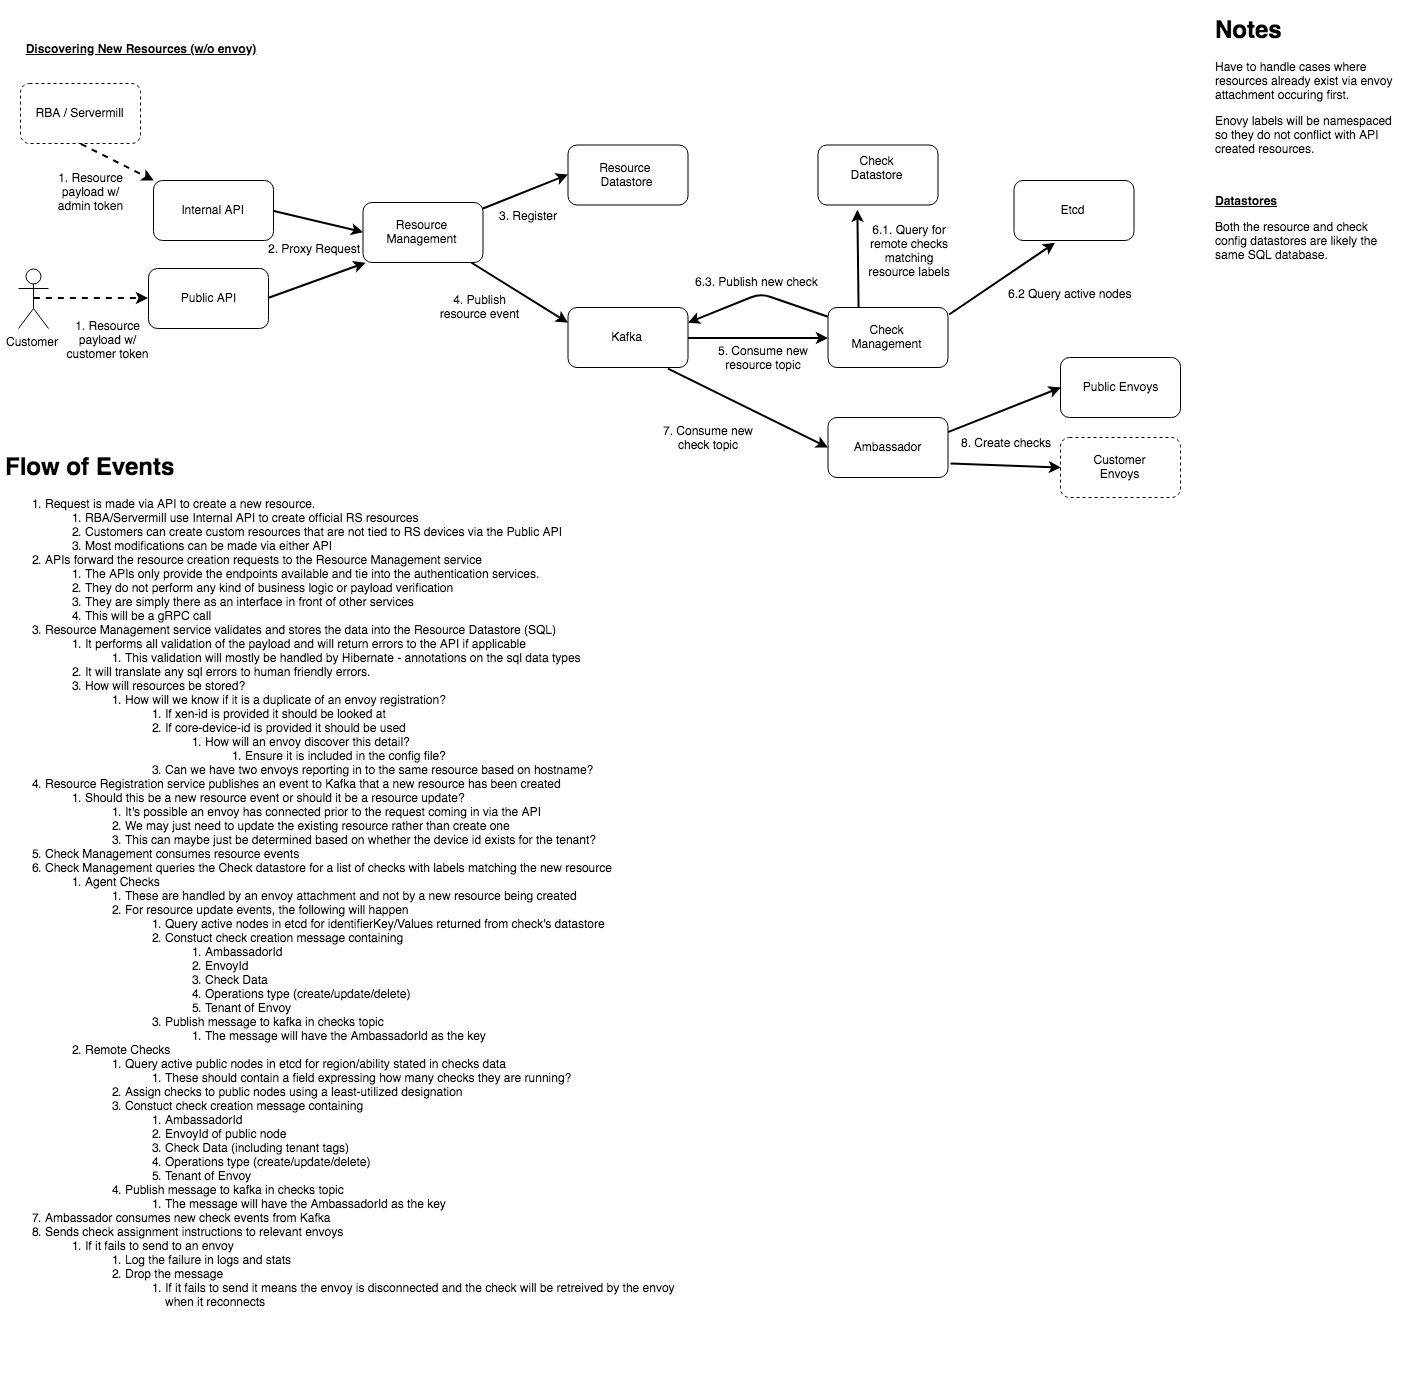

The diagram above was exported from draw.io. Its source (the exported page's mxGraphModel, read from the mxfile embedded in the PNG):
<mxGraphModel dx="1189" dy="819" grid="1" gridSize="10" guides="1" tooltips="1" connect="1" arrows="1" fold="1" page="1" pageScale="1" pageWidth="3300" pageHeight="2339" math="0" shadow="0">
  <root>
    <mxCell id="0" />
    <mxCell id="1" parent="0" />
    <mxCell id="ioPRpiIc-i9TdK6rjEjc-1" value="Resource Management&lt;br&gt;" style="rounded=1;whiteSpace=wrap;html=1;" parent="1" vertex="1">
      <mxGeometry x="382.5" y="209" width="120" height="60" as="geometry" />
    </mxCell>
    <mxCell id="ioPRpiIc-i9TdK6rjEjc-2" value="RBA / Servermill" style="rounded=1;whiteSpace=wrap;html=1;dashed=1;" parent="1" vertex="1">
      <mxGeometry x="40" y="90" width="120" height="60" as="geometry" />
    </mxCell>
    <mxCell id="ioPRpiIc-i9TdK6rjEjc-13" value="" style="endArrow=classic;html=1;dashed=1;strokeWidth=2;exitX=0.5;exitY=1;" parent="1" source="ioPRpiIc-i9TdK6rjEjc-2" target="nvP7T5gQsLeIqPm76mof-1" edge="1">
      <mxGeometry width="50" height="50" relative="1" as="geometry">
        <mxPoint x="60" y="210" as="sourcePoint" />
        <mxPoint x="190" y="230" as="targetPoint" />
      </mxGeometry>
    </mxCell>
    <mxCell id="ioPRpiIc-i9TdK6rjEjc-4" value="1. Resource payload w/&lt;br&gt;admin token" style="text;html=1;strokeColor=none;fillColor=#ffffff;align=center;verticalAlign=middle;whiteSpace=wrap;rounded=0;dashed=1;" parent="1" vertex="1">
      <mxGeometry x="76" y="178" width="69" height="39" as="geometry" />
    </mxCell>
    <mxCell id="ioPRpiIc-i9TdK6rjEjc-18" value="Resource &lt;br&gt;Datastore&lt;br&gt;" style="rounded=1;whiteSpace=wrap;html=1;fillColor=#ffffff;" parent="1" vertex="1">
      <mxGeometry x="587.5" y="151.5" width="120" height="60" as="geometry" />
    </mxCell>
    <mxCell id="ioPRpiIc-i9TdK6rjEjc-21" value="&lt;b&gt;&lt;u&gt;Discovering New Resources (w/o envoy)&lt;/u&gt;&lt;/b&gt;" style="text;html=1;strokeColor=none;fillColor=none;align=center;verticalAlign=middle;whiteSpace=wrap;rounded=0;" parent="1" vertex="1">
      <mxGeometry x="20" y="40" width="280" height="30" as="geometry" />
    </mxCell>
    <mxCell id="ioPRpiIc-i9TdK6rjEjc-19" value="" style="endArrow=classic;html=1;strokeWidth=2;entryX=0;entryY=0.5;" parent="1" source="ioPRpiIc-i9TdK6rjEjc-1" target="ioPRpiIc-i9TdK6rjEjc-18" edge="1">
      <mxGeometry width="50" height="50" relative="1" as="geometry">
        <mxPoint x="357.5" y="334" as="sourcePoint" />
        <mxPoint x="407.5" y="284" as="targetPoint" />
      </mxGeometry>
    </mxCell>
    <mxCell id="ioPRpiIc-i9TdK6rjEjc-20" value="3. Register" style="text;html=1;strokeColor=none;fillColor=none;align=center;verticalAlign=middle;whiteSpace=wrap;rounded=0;" parent="1" vertex="1">
      <mxGeometry x="512.5" y="211.5" width="70" height="20" as="geometry" />
    </mxCell>
    <mxCell id="ioPRpiIc-i9TdK6rjEjc-5" value="Kafka&lt;br&gt;" style="rounded=1;whiteSpace=wrap;html=1;fillColor=#ffffff;" parent="1" vertex="1">
      <mxGeometry x="587.5" y="314" width="120" height="60" as="geometry" />
    </mxCell>
    <mxCell id="ioPRpiIc-i9TdK6rjEjc-6" value="" style="endArrow=classic;html=1;strokeWidth=2;entryX=0;entryY=0.25;" parent="1" source="ioPRpiIc-i9TdK6rjEjc-1" target="ioPRpiIc-i9TdK6rjEjc-5" edge="1">
      <mxGeometry width="50" height="50" relative="1" as="geometry">
        <mxPoint x="337.5" y="444" as="sourcePoint" />
        <mxPoint x="387.5" y="394" as="targetPoint" />
      </mxGeometry>
    </mxCell>
    <mxCell id="ioPRpiIc-i9TdK6rjEjc-7" value="4. Publish resource event&lt;br&gt;&lt;br&gt;" style="text;html=1;strokeColor=none;fillColor=none;align=center;verticalAlign=middle;whiteSpace=wrap;rounded=0;" parent="1" vertex="1">
      <mxGeometry x="457.5" y="305" width="85" height="30" as="geometry" />
    </mxCell>
    <mxCell id="ioPRpiIc-i9TdK6rjEjc-8" value="Check&lt;br&gt;Management&lt;br&gt;" style="rounded=1;whiteSpace=wrap;html=1;fillColor=#ffffff;" parent="1" vertex="1">
      <mxGeometry x="847.5" y="314" width="120" height="60" as="geometry" />
    </mxCell>
    <mxCell id="ioPRpiIc-i9TdK6rjEjc-9" value="" style="endArrow=classic;html=1;strokeWidth=2;exitX=1;exitY=0.5;entryX=0;entryY=0.5;" parent="1" source="ioPRpiIc-i9TdK6rjEjc-5" target="ioPRpiIc-i9TdK6rjEjc-8" edge="1">
      <mxGeometry width="50" height="50" relative="1" as="geometry">
        <mxPoint x="337.5" y="444" as="sourcePoint" />
        <mxPoint x="848" y="400" as="targetPoint" />
      </mxGeometry>
    </mxCell>
    <mxCell id="ioPRpiIc-i9TdK6rjEjc-10" value="5. Consume new resource topic" style="text;html=1;strokeColor=none;fillColor=none;align=center;verticalAlign=middle;whiteSpace=wrap;rounded=0;" parent="1" vertex="1">
      <mxGeometry x="727.5" y="344" width="110" height="40" as="geometry" />
    </mxCell>
    <mxCell id="ioPRpiIc-i9TdK6rjEjc-11" value="" style="endArrow=classic;html=1;strokeWidth=2;exitX=0.25;exitY=0;entryX=0.333;entryY=1.075;entryPerimeter=0;" parent="1" source="ioPRpiIc-i9TdK6rjEjc-8" target="ioPRpiIc-i9TdK6rjEjc-12" edge="1">
      <mxGeometry width="50" height="50" relative="1" as="geometry">
        <mxPoint x="337.5" y="444" as="sourcePoint" />
        <mxPoint x="877.5" y="234" as="targetPoint" />
      </mxGeometry>
    </mxCell>
    <mxCell id="ioPRpiIc-i9TdK6rjEjc-12" value="Check&lt;br&gt;Datastore&lt;br&gt;&lt;br&gt;" style="rounded=1;whiteSpace=wrap;html=1;fillColor=#ffffff;" parent="1" vertex="1">
      <mxGeometry x="837.5" y="151.5" width="120" height="60" as="geometry" />
    </mxCell>
    <mxCell id="ioPRpiIc-i9TdK6rjEjc-14" value="6.1. Query for remote checks matching resource labels" style="text;html=1;strokeColor=none;fillColor=none;align=center;verticalAlign=middle;whiteSpace=wrap;rounded=0;" parent="1" vertex="1">
      <mxGeometry x="878.5" y="247" width="100" height="20" as="geometry" />
    </mxCell>
    <mxCell id="ioPRpiIc-i9TdK6rjEjc-15" value="" style="endArrow=classic;html=1;strokeWidth=2;entryX=1;entryY=0.25;" parent="1" source="ioPRpiIc-i9TdK6rjEjc-8" target="ioPRpiIc-i9TdK6rjEjc-5" edge="1">
      <mxGeometry width="50" height="50" relative="1" as="geometry">
        <mxPoint x="907.5" y="375" as="sourcePoint" />
        <mxPoint x="1067.5" y="344" as="targetPoint" />
        <Array as="points">
          <mxPoint x="780" y="300" />
        </Array>
      </mxGeometry>
    </mxCell>
    <mxCell id="ioPRpiIc-i9TdK6rjEjc-27" value="Ambassador&lt;br&gt;" style="rounded=1;whiteSpace=wrap;html=1;fillColor=#ffffff;" parent="1" vertex="1">
      <mxGeometry x="847.5" y="424" width="120" height="60" as="geometry" />
    </mxCell>
    <mxCell id="ioPRpiIc-i9TdK6rjEjc-28" value="" style="endArrow=classic;html=1;strokeWidth=2;exitX=0.837;exitY=1.019;exitPerimeter=0;entryX=0;entryY=0.5;" parent="1" source="ioPRpiIc-i9TdK6rjEjc-5" target="ioPRpiIc-i9TdK6rjEjc-27" edge="1">
      <mxGeometry width="50" height="50" relative="1" as="geometry">
        <mxPoint x="565.5" y="814" as="sourcePoint" />
        <mxPoint x="810" y="490" as="targetPoint" />
      </mxGeometry>
    </mxCell>
    <mxCell id="ioPRpiIc-i9TdK6rjEjc-33" value="7. Consume new check topic" style="text;html=1;strokeColor=none;fillColor=none;align=center;verticalAlign=middle;whiteSpace=wrap;rounded=0;" parent="1" vertex="1">
      <mxGeometry x="672.5" y="424" width="110" height="40" as="geometry" />
    </mxCell>
    <mxCell id="nvP7T5gQsLeIqPm76mof-1" value="Internal API" style="rounded=1;whiteSpace=wrap;html=1;" vertex="1" parent="1">
      <mxGeometry x="173" y="187" width="120" height="60" as="geometry" />
    </mxCell>
    <mxCell id="nvP7T5gQsLeIqPm76mof-2" value="" style="endArrow=classic;html=1;exitX=1;exitY=0.5;entryX=0;entryY=0.5;strokeWidth=2;" edge="1" parent="1" source="nvP7T5gQsLeIqPm76mof-1" target="ioPRpiIc-i9TdK6rjEjc-1">
      <mxGeometry width="50" height="50" relative="1" as="geometry">
        <mxPoint x="258" y="374" as="sourcePoint" />
        <mxPoint x="308" y="324" as="targetPoint" />
      </mxGeometry>
    </mxCell>
    <mxCell id="nvP7T5gQsLeIqPm76mof-3" value="Customer" style="shape=umlActor;verticalLabelPosition=bottom;labelBackgroundColor=#ffffff;verticalAlign=top;html=1;outlineConnect=0;" vertex="1" parent="1">
      <mxGeometry x="38" y="275" width="30" height="60" as="geometry" />
    </mxCell>
    <mxCell id="nvP7T5gQsLeIqPm76mof-10" value="" style="endArrow=classic;html=1;entryX=0;entryY=0.5;exitX=0.5;exitY=0.5;exitPerimeter=0;dashed=1;strokeWidth=2;" edge="1" parent="1" source="nvP7T5gQsLeIqPm76mof-3" target="nvP7T5gQsLeIqPm76mof-11">
      <mxGeometry width="50" height="50" relative="1" as="geometry">
        <mxPoint x="120" y="413.5" as="sourcePoint" />
        <mxPoint x="170" y="363.5" as="targetPoint" />
      </mxGeometry>
    </mxCell>
    <mxCell id="nvP7T5gQsLeIqPm76mof-11" value="Public API" style="rounded=1;whiteSpace=wrap;html=1;" vertex="1" parent="1">
      <mxGeometry x="168" y="275" width="120" height="60" as="geometry" />
    </mxCell>
    <mxCell id="nvP7T5gQsLeIqPm76mof-12" value="" style="endArrow=classic;html=1;strokeWidth=2;exitX=1;exitY=0.5;entryX=0.021;entryY=1;entryPerimeter=0;" edge="1" parent="1" source="nvP7T5gQsLeIqPm76mof-11" target="ioPRpiIc-i9TdK6rjEjc-1">
      <mxGeometry width="50" height="50" relative="1" as="geometry">
        <mxPoint x="338" y="369" as="sourcePoint" />
        <mxPoint x="388" y="319" as="targetPoint" />
      </mxGeometry>
    </mxCell>
    <mxCell id="nvP7T5gQsLeIqPm76mof-14" value="&lt;h1&gt;Notes&lt;/h1&gt;&lt;p&gt;Have to handle cases where resources already exist via envoy attachment occuring first.&lt;/p&gt;&lt;p&gt;Enovy labels will be namespaced so they do not conflict with API created resources.&lt;/p&gt;&lt;p&gt;&lt;br&gt;&lt;/p&gt;&lt;p&gt;&lt;b&gt;&lt;u&gt;Datastores&lt;/u&gt;&lt;/b&gt;&lt;/p&gt;&lt;p&gt;Both the resource and check config datastores are likely the same SQL database.&lt;/p&gt;" style="text;html=1;strokeColor=none;fillColor=none;spacing=5;spacingTop=-20;whiteSpace=wrap;overflow=hidden;rounded=0;" vertex="1" parent="1">
      <mxGeometry x="1230" y="17" width="190" height="500" as="geometry" />
    </mxCell>
    <mxCell id="nvP7T5gQsLeIqPm76mof-5" value="Customer&lt;br&gt;Envoys" style="rounded=1;whiteSpace=wrap;html=1;dashed=1;" vertex="1" parent="1">
      <mxGeometry x="1080" y="444" width="120" height="60" as="geometry" />
    </mxCell>
    <mxCell id="nvP7T5gQsLeIqPm76mof-6" value="Public Envoys" style="rounded=1;whiteSpace=wrap;html=1;" vertex="1" parent="1">
      <mxGeometry x="1080" y="364" width="120" height="60" as="geometry" />
    </mxCell>
    <mxCell id="nvP7T5gQsLeIqPm76mof-7" value="&lt;h1&gt;Flow of Events&lt;/h1&gt;&lt;p&gt;&lt;/p&gt;&lt;ol&gt;&lt;li&gt;Request is made via API to create a new resource.&lt;br&gt;&lt;/li&gt;&lt;ol&gt;&lt;li&gt;RBA/Servermill use Internal API to create official RS resources&lt;/li&gt;&lt;li&gt;Customers can create custom resources that are not tied to RS devices via the Public API&lt;/li&gt;&lt;li&gt;Most modifications can be made via either API&lt;/li&gt;&lt;/ol&gt;&lt;li&gt;APIs forward the resource creation requests to the Resource Management service&lt;/li&gt;&lt;ol&gt;&lt;li&gt;The APIs only provide the endpoints available and tie into the authentication services.&lt;/li&gt;&lt;li&gt;They do not perform any kind of business logic or payload verification&lt;/li&gt;&lt;li&gt;They are simply there as an interface in front of other services&lt;/li&gt;&lt;li&gt;This will be a gRPC call&lt;/li&gt;&lt;/ol&gt;&lt;li&gt;Resource Management service validates and stores the data into the Resource Datastore (SQL)&lt;/li&gt;&lt;ol&gt;&lt;li&gt;It performs all validation of the payload and will return errors to the API if applicable&lt;/li&gt;&lt;ol&gt;&lt;li&gt;This validation will mostly be handled by Hibernate - annotations on the sql data types&lt;/li&gt;&lt;/ol&gt;&lt;li&gt;It will translate any sql errors to human friendly errors.&lt;/li&gt;&lt;li&gt;How will resources be stored?&lt;/li&gt;&lt;ol&gt;&lt;li&gt;How will we know if it is a duplicate of an envoy registration?&lt;/li&gt;&lt;ol&gt;&lt;li&gt;If xen-id is provided it should be looked at&lt;/li&gt;&lt;li&gt;If core-device-id is provided it should be used&lt;/li&gt;&lt;ol&gt;&lt;li&gt;How will an envoy discover this detail?&lt;/li&gt;&lt;ol&gt;&lt;li&gt;Ensure it is included in the config file?&lt;/li&gt;&lt;/ol&gt;&lt;/ol&gt;&lt;li&gt;Can we have two envoys reporting in to the same resource based on hostname?&lt;/li&gt;&lt;/ol&gt;&lt;/ol&gt;&lt;/ol&gt;&lt;li&gt;Resource Registration service publishes an event to Kafka that a new resource has been created&lt;/li&gt;&lt;ol&gt;&lt;li&gt;Should this be a new resource event or should it be a resource update?&lt;/li&gt;&lt;ol&gt;&lt;li&gt;It's possible an envoy has connected prior to the request coming in via the API&lt;/li&gt;&lt;li&gt;We may just need to update the existing resource rather than create one&lt;/li&gt;&lt;li&gt;This can maybe just be determined based on whether the device id exists for the tenant?&lt;/li&gt;&lt;/ol&gt;&lt;/ol&gt;&lt;li&gt;Check Management consumes resource events&lt;/li&gt;&lt;li&gt;Check Management&amp;nbsp;queries the Check datastore for a list of checks with labels matching the new resource&lt;br&gt;&lt;/li&gt;&lt;ol&gt;&lt;li&gt;Agent Checks&lt;/li&gt;&lt;ol&gt;&lt;li&gt;These are handled by an envoy attachment and not by a new resource being created&lt;/li&gt;&lt;li&gt;For resource update events, the following will happen&lt;/li&gt;&lt;ol&gt;&lt;li&gt;Query active nodes in etcd for identifierKey/Values returned from check's datastore&lt;/li&gt;&lt;li&gt;Constuct check creation message containing&lt;/li&gt;&lt;ol&gt;&lt;li&gt;AmbassadorId&lt;/li&gt;&lt;li&gt;EnvoyId&lt;/li&gt;&lt;li&gt;Check Data&lt;/li&gt;&lt;li&gt;Operations type (create/update/delete)&lt;/li&gt;&lt;li&gt;Tenant of Envoy&lt;/li&gt;&lt;/ol&gt;&lt;li&gt;Publish message to kafka in checks topic&amp;nbsp;&lt;br&gt;&lt;/li&gt;&lt;ol&gt;&lt;li&gt;The message will have the AmbassadorId as the key&lt;/li&gt;&lt;/ol&gt;&lt;/ol&gt;&lt;/ol&gt;&lt;li&gt;Remote Checks&lt;/li&gt;&lt;ol&gt;&lt;li&gt;Query active public nodes in etcd for region/ability stated in checks data&lt;/li&gt;&lt;ol&gt;&lt;li&gt;These should contain a field expressing how many checks they are running?&lt;/li&gt;&lt;/ol&gt;&lt;li&gt;Assign checks to public nodes using a least-utilized designation&lt;/li&gt;&lt;li&gt;Constuct check creation message containing&lt;/li&gt;&lt;ol&gt;&lt;li&gt;AmbassadorId&lt;/li&gt;&lt;li&gt;EnvoyId of public node&lt;/li&gt;&lt;li&gt;Check Data (including tenant tags)&lt;/li&gt;&lt;li&gt;Operations type (create/update/delete)&lt;/li&gt;&lt;li&gt;Tenant of Envoy&lt;/li&gt;&lt;/ol&gt;&lt;li&gt;Publish message to kafka in checks topic&lt;br&gt;&lt;/li&gt;&lt;ol&gt;&lt;li&gt;The message will have the AmbassadorId as the key&lt;/li&gt;&lt;/ol&gt;&lt;/ol&gt;&lt;/ol&gt;&lt;li&gt;Ambassador consumes new check events from Kafka&lt;/li&gt;&lt;li&gt;Sends check assignment instructions to relevant envoys&lt;/li&gt;&lt;ol&gt;&lt;li&gt;If it fails to send to an envoy&lt;/li&gt;&lt;ol&gt;&lt;li&gt;Log the failure in logs and stats&lt;/li&gt;&lt;li&gt;Drop the message&lt;/li&gt;&lt;ol&gt;&lt;li&gt;If it fails to send it means the envoy is disconnected and the check will be retreived by the envoy when it reconnects&lt;/li&gt;&lt;/ol&gt;&lt;/ol&gt;&lt;/ol&gt;&lt;/ol&gt;&lt;p&gt;&lt;/p&gt;" style="text;html=1;strokeColor=none;fillColor=none;spacing=5;spacingTop=-20;whiteSpace=wrap;overflow=hidden;rounded=0;dashed=1;" vertex="1" parent="1">
      <mxGeometry x="20" y="454" width="680" height="926" as="geometry" />
    </mxCell>
    <mxCell id="nvP7T5gQsLeIqPm76mof-9" value="2. Proxy Request&lt;br&gt;&lt;br&gt;" style="text;html=1;resizable=0;points=[];autosize=1;align=left;verticalAlign=top;spacingTop=-4;" vertex="1" parent="1">
      <mxGeometry x="286" y="246" width="110" height="30" as="geometry" />
    </mxCell>
    <mxCell id="nvP7T5gQsLeIqPm76mof-13" value="6.3. Publish new check" style="text;html=1;resizable=0;points=[];autosize=1;align=left;verticalAlign=top;spacingTop=-4;" vertex="1" parent="1">
      <mxGeometry x="712.5" y="279" width="140" height="20" as="geometry" />
    </mxCell>
    <mxCell id="nvP7T5gQsLeIqPm76mof-15" value="" style="endArrow=classic;html=1;strokeWidth=2;exitX=1;exitY=0.25;entryX=0;entryY=0.5;" edge="1" parent="1" source="ioPRpiIc-i9TdK6rjEjc-27" target="nvP7T5gQsLeIqPm76mof-6">
      <mxGeometry width="50" height="50" relative="1" as="geometry">
        <mxPoint x="1010" y="449" as="sourcePoint" />
        <mxPoint x="1060" y="399" as="targetPoint" />
      </mxGeometry>
    </mxCell>
    <mxCell id="nvP7T5gQsLeIqPm76mof-16" value="" style="endArrow=classic;html=1;strokeWidth=2;entryX=0;entryY=0.5;" edge="1" parent="1" target="nvP7T5gQsLeIqPm76mof-5">
      <mxGeometry width="50" height="50" relative="1" as="geometry">
        <mxPoint x="970" y="470" as="sourcePoint" />
        <mxPoint x="1049" y="454" as="targetPoint" />
      </mxGeometry>
    </mxCell>
    <mxCell id="nvP7T5gQsLeIqPm76mof-19" value="8. Create checks" style="text;html=1;resizable=0;points=[];autosize=1;align=left;verticalAlign=top;spacingTop=-4;" vertex="1" parent="1">
      <mxGeometry x="978.5" y="440" width="110" height="20" as="geometry" />
    </mxCell>
    <mxCell id="nvP7T5gQsLeIqPm76mof-8" value="Etcd" style="rounded=1;whiteSpace=wrap;html=1;" vertex="1" parent="1">
      <mxGeometry x="1033.5" y="187" width="120" height="60" as="geometry" />
    </mxCell>
    <mxCell id="nvP7T5gQsLeIqPm76mof-17" value="" style="endArrow=classic;html=1;strokeWidth=2;exitX=1.013;exitY=0.117;exitPerimeter=0;entryX=0.345;entryY=1.037;entryPerimeter=0;" edge="1" parent="1" source="ioPRpiIc-i9TdK6rjEjc-8" target="nvP7T5gQsLeIqPm76mof-8">
      <mxGeometry width="50" height="50" relative="1" as="geometry">
        <mxPoint x="983.5" y="311" as="sourcePoint" />
        <mxPoint x="1033.5" y="261" as="targetPoint" />
      </mxGeometry>
    </mxCell>
    <mxCell id="nvP7T5gQsLeIqPm76mof-18" value="6.2 Query active nodes" style="text;html=1;resizable=0;points=[];autosize=1;align=left;verticalAlign=top;spacingTop=-4;" vertex="1" parent="1">
      <mxGeometry x="1026" y="291" width="140" height="20" as="geometry" />
    </mxCell>
    <mxCell id="nvP7T5gQsLeIqPm76mof-4" value="1. Resource payload w/&lt;br&gt;customer token" style="text;html=1;strokeColor=none;fillColor=#ffffff;align=center;verticalAlign=middle;whiteSpace=wrap;rounded=0;dashed=1;" vertex="1" parent="1">
      <mxGeometry x="80" y="338.5" width="95" height="15" as="geometry" />
    </mxCell>
  </root>
</mxGraphModel>